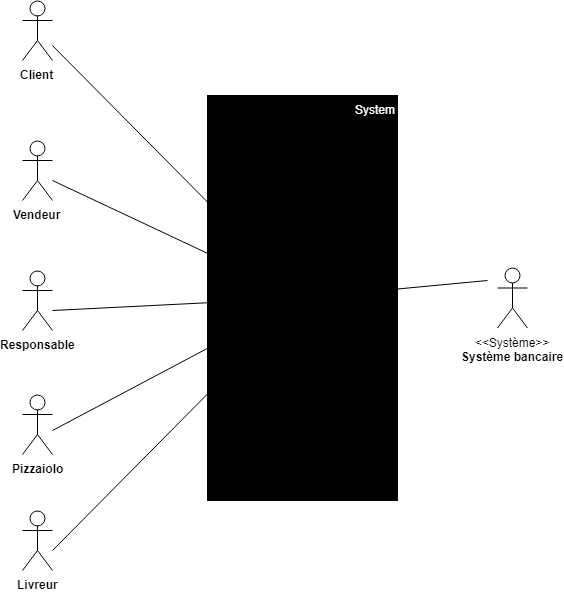

The diagram above was exported from draw.io. Its source (the exported page's mxGraphModel, read from the mxfile embedded in the PNG):
<mxGraphModel dx="1796" dy="1049" grid="1" gridSize="10" guides="1" tooltips="1" connect="1" arrows="1" fold="1" page="1" pageScale="1" pageWidth="827" pageHeight="1169" math="0" shadow="0">
  <root>
    <mxCell id="0" />
    <mxCell id="1" parent="0" />
    <mxCell id="u3w5rWLGESQHwXFzNGqu-1" value="&lt;b&gt;Client&lt;/b&gt;&lt;br&gt;" style="shape=umlActor;verticalLabelPosition=bottom;labelBackgroundColor=#ffffff;verticalAlign=top;html=1;outlineConnect=0;" parent="1" vertex="1">
      <mxGeometry x="45" y="160" width="30" height="60" as="geometry" />
    </mxCell>
    <mxCell id="u3w5rWLGESQHwXFzNGqu-2" value="&lt;b&gt;Vendeur&lt;br&gt;&lt;/b&gt;&lt;br&gt;" style="shape=umlActor;verticalLabelPosition=bottom;labelBackgroundColor=#ffffff;verticalAlign=top;html=1;outlineConnect=0;" parent="1" vertex="1">
      <mxGeometry x="45" y="300" width="30" height="60" as="geometry" />
    </mxCell>
    <mxCell id="u3w5rWLGESQHwXFzNGqu-3" value="&lt;b&gt;Responsable&lt;/b&gt;&lt;br&gt;" style="shape=umlActor;verticalLabelPosition=bottom;labelBackgroundColor=#ffffff;verticalAlign=top;html=1;outlineConnect=0;" parent="1" vertex="1">
      <mxGeometry x="45" y="430" width="30" height="60" as="geometry" />
    </mxCell>
    <mxCell id="u3w5rWLGESQHwXFzNGqu-4" value="&lt;b&gt;Pizzaiolo&lt;/b&gt;" style="shape=umlActor;verticalLabelPosition=bottom;labelBackgroundColor=#ffffff;verticalAlign=top;html=1;outlineConnect=0;" parent="1" vertex="1">
      <mxGeometry x="45" y="554" width="30" height="60" as="geometry" />
    </mxCell>
    <mxCell id="u3w5rWLGESQHwXFzNGqu-5" value="&lt;b&gt;Livreur&lt;br&gt;&lt;/b&gt;&lt;br&gt;" style="shape=umlActor;verticalLabelPosition=bottom;labelBackgroundColor=#ffffff;verticalAlign=top;html=1;outlineConnect=0;" parent="1" vertex="1">
      <mxGeometry x="45" y="670" width="30" height="60" as="geometry" />
    </mxCell>
    <mxCell id="u3w5rWLGESQHwXFzNGqu-6" value="Gestion des achats&lt;br&gt;" style="rounded=0;whiteSpace=wrap;html=1;" parent="1" vertex="1">
      <mxGeometry x="265" y="310" width="120" height="60" as="geometry" />
    </mxCell>
    <mxCell id="u3w5rWLGESQHwXFzNGqu-7" value="" style="rounded=0;whiteSpace=wrap;html=1;" parent="1" vertex="1">
      <mxGeometry x="265" y="300" width="50" height="10" as="geometry" />
    </mxCell>
    <mxCell id="u3w5rWLGESQHwXFzNGqu-8" value="Gestion interne" style="rounded=0;whiteSpace=wrap;html=1;" parent="1" vertex="1">
      <mxGeometry x="265" y="554" width="120" height="60" as="geometry" />
    </mxCell>
    <mxCell id="u3w5rWLGESQHwXFzNGqu-9" value="" style="rounded=0;whiteSpace=wrap;html=1;" parent="1" vertex="1">
      <mxGeometry x="265" y="540" width="50" height="14" as="geometry" />
    </mxCell>
    <mxCell id="u3w5rWLGESQHwXFzNGqu-12" value="&amp;lt;&amp;lt;Système&amp;gt;&amp;gt;&lt;br&gt;&lt;b&gt;Système bancaire&lt;br&gt;&lt;/b&gt;&lt;br&gt;" style="shape=umlActor;verticalLabelPosition=bottom;labelBackgroundColor=#ffffff;verticalAlign=top;html=1;outlineConnect=0;" parent="1" vertex="1">
      <mxGeometry x="520" y="427.5" width="30" height="60" as="geometry" />
    </mxCell>
    <mxCell id="u3w5rWLGESQHwXFzNGqu-20" value="" style="endArrow=none;html=1;endFill=0;" parent="1" target="u3w5rWLGESQHwXFzNGqu-32" edge="1">
      <mxGeometry width="50" height="50" relative="1" as="geometry">
        <mxPoint x="75" y="340" as="sourcePoint" />
        <mxPoint x="272" y="377" as="targetPoint" />
      </mxGeometry>
    </mxCell>
    <mxCell id="u3w5rWLGESQHwXFzNGqu-21" value="" style="endArrow=none;html=1;endFill=0;" parent="1" source="u3w5rWLGESQHwXFzNGqu-1" target="u3w5rWLGESQHwXFzNGqu-32" edge="1">
      <mxGeometry width="50" height="50" relative="1" as="geometry">
        <mxPoint x="85" y="350" as="sourcePoint" />
        <mxPoint x="275" y="350" as="targetPoint" />
      </mxGeometry>
    </mxCell>
    <mxCell id="u3w5rWLGESQHwXFzNGqu-22" value="" style="endArrow=none;html=1;endFill=0;" parent="1" target="u3w5rWLGESQHwXFzNGqu-32" edge="1">
      <mxGeometry width="50" height="50" relative="1" as="geometry">
        <mxPoint x="75" y="470" as="sourcePoint" />
        <mxPoint x="272" y="377" as="targetPoint" />
      </mxGeometry>
    </mxCell>
    <mxCell id="u3w5rWLGESQHwXFzNGqu-23" value="" style="endArrow=none;html=1;endFill=0;" parent="1" edge="1" target="u3w5rWLGESQHwXFzNGqu-32">
      <mxGeometry width="50" height="50" relative="1" as="geometry">
        <mxPoint x="75" y="590" as="sourcePoint" />
        <mxPoint x="265" y="590" as="targetPoint" />
      </mxGeometry>
    </mxCell>
    <mxCell id="u3w5rWLGESQHwXFzNGqu-24" value="" style="endArrow=none;html=1;endFill=0;" parent="1" target="u3w5rWLGESQHwXFzNGqu-32" edge="1">
      <mxGeometry width="50" height="50" relative="1" as="geometry">
        <mxPoint x="75" y="710" as="sourcePoint" />
        <mxPoint x="275" y="600" as="targetPoint" />
      </mxGeometry>
    </mxCell>
    <mxCell id="sN2GVwWXujQr9Mu98fgO-3" value="" style="endArrow=none;html=1;" parent="1" source="u3w5rWLGESQHwXFzNGqu-32" edge="1">
      <mxGeometry width="50" height="50" relative="1" as="geometry">
        <mxPoint x="395.1379310344828" y="593.8965517241379" as="sourcePoint" />
        <mxPoint x="510" y="440" as="targetPoint" />
      </mxGeometry>
    </mxCell>
    <mxCell id="u3w5rWLGESQHwXFzNGqu-32" value="&lt;div style=&quot;text-align: right&quot;&gt;&lt;span&gt;System&lt;/span&gt;&lt;/div&gt;" style="whiteSpace=wrap;html=1;horizontal=1;fillColor=#000000;verticalAlign=top;labelPosition=center;verticalLabelPosition=middle;align=right;spacingLeft=325;fontColor=#FFFFFF;" parent="1" vertex="1">
      <mxGeometry x="230" y="255" width="190" height="405" as="geometry" />
    </mxCell>
  </root>
</mxGraphModel>